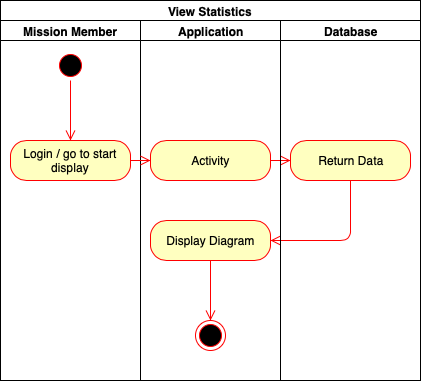

The diagram above was exported from draw.io. Its source (the exported page's mxGraphModel, read from the mxfile embedded in the PNG):
<mxGraphModel dx="918" dy="570" grid="1" gridSize="10" guides="1" tooltips="1" connect="1" arrows="1" fold="1" page="1" pageScale="1" pageWidth="827" pageHeight="1169" math="0" shadow="0">
  <root>
    <mxCell id="0" />
    <mxCell id="1" parent="0" />
    <mxCell id="YB2aA3IJpipWrLLPia1V-5" value="View Statistics" style="swimlane;html=1;childLayout=stackLayout;resizeParent=1;resizeParentMax=0;startSize=20;" vertex="1" parent="1">
      <mxGeometry x="20" y="20" width="420" height="380" as="geometry" />
    </mxCell>
    <mxCell id="YB2aA3IJpipWrLLPia1V-6" value="Mission Member" style="swimlane;html=1;startSize=20;" vertex="1" parent="YB2aA3IJpipWrLLPia1V-5">
      <mxGeometry y="20" width="140" height="360" as="geometry" />
    </mxCell>
    <mxCell id="YB2aA3IJpipWrLLPia1V-9" value="Login / go to start display" style="rounded=1;whiteSpace=wrap;html=1;arcSize=40;fontColor=#000000;fillColor=#ffffc0;strokeColor=#ff0000;" vertex="1" parent="YB2aA3IJpipWrLLPia1V-6">
      <mxGeometry x="10" y="120" width="120" height="40" as="geometry" />
    </mxCell>
    <mxCell id="YB2aA3IJpipWrLLPia1V-17" value="" style="ellipse;html=1;shape=startState;fillColor=#000000;strokeColor=#ff0000;" vertex="1" parent="YB2aA3IJpipWrLLPia1V-6">
      <mxGeometry x="55" y="30" width="30" height="30" as="geometry" />
    </mxCell>
    <mxCell id="YB2aA3IJpipWrLLPia1V-18" value="" style="edgeStyle=orthogonalEdgeStyle;html=1;verticalAlign=bottom;endArrow=open;endSize=8;strokeColor=#ff0000;" edge="1" source="YB2aA3IJpipWrLLPia1V-17" parent="YB2aA3IJpipWrLLPia1V-6">
      <mxGeometry relative="1" as="geometry">
        <mxPoint x="70" y="120" as="targetPoint" />
      </mxGeometry>
    </mxCell>
    <mxCell id="YB2aA3IJpipWrLLPia1V-7" value="Application" style="swimlane;html=1;startSize=20;" vertex="1" parent="YB2aA3IJpipWrLLPia1V-5">
      <mxGeometry x="140" y="20" width="140" height="360" as="geometry" />
    </mxCell>
    <mxCell id="YB2aA3IJpipWrLLPia1V-11" value="Activity" style="rounded=1;whiteSpace=wrap;html=1;arcSize=40;fontColor=#000000;fillColor=#ffffc0;strokeColor=#ff0000;" vertex="1" parent="YB2aA3IJpipWrLLPia1V-7">
      <mxGeometry x="10" y="120" width="120" height="40" as="geometry" />
    </mxCell>
    <mxCell id="YB2aA3IJpipWrLLPia1V-15" value="Display Diagram" style="rounded=1;whiteSpace=wrap;html=1;arcSize=40;fontColor=#000000;fillColor=#ffffc0;strokeColor=#ff0000;" vertex="1" parent="YB2aA3IJpipWrLLPia1V-7">
      <mxGeometry x="10" y="200" width="120" height="40" as="geometry" />
    </mxCell>
    <mxCell id="YB2aA3IJpipWrLLPia1V-16" value="" style="edgeStyle=orthogonalEdgeStyle;html=1;verticalAlign=bottom;endArrow=open;endSize=8;strokeColor=#ff0000;" edge="1" source="YB2aA3IJpipWrLLPia1V-15" parent="YB2aA3IJpipWrLLPia1V-7">
      <mxGeometry relative="1" as="geometry">
        <mxPoint x="70" y="300" as="targetPoint" />
      </mxGeometry>
    </mxCell>
    <mxCell id="YB2aA3IJpipWrLLPia1V-19" value="" style="ellipse;html=1;shape=endState;fillColor=#000000;strokeColor=#ff0000;" vertex="1" parent="YB2aA3IJpipWrLLPia1V-7">
      <mxGeometry x="55" y="300" width="30" height="30" as="geometry" />
    </mxCell>
    <mxCell id="YB2aA3IJpipWrLLPia1V-10" value="" style="edgeStyle=orthogonalEdgeStyle;html=1;verticalAlign=bottom;endArrow=open;endSize=8;strokeColor=#ff0000;entryX=0;entryY=0.5;entryDx=0;entryDy=0;" edge="1" source="YB2aA3IJpipWrLLPia1V-9" parent="YB2aA3IJpipWrLLPia1V-5" target="YB2aA3IJpipWrLLPia1V-11">
      <mxGeometry relative="1" as="geometry">
        <mxPoint x="70" y="240" as="targetPoint" />
      </mxGeometry>
    </mxCell>
    <mxCell id="YB2aA3IJpipWrLLPia1V-12" value="" style="edgeStyle=orthogonalEdgeStyle;html=1;verticalAlign=bottom;endArrow=open;endSize=8;strokeColor=#ff0000;entryX=0;entryY=0.5;entryDx=0;entryDy=0;" edge="1" source="YB2aA3IJpipWrLLPia1V-11" parent="YB2aA3IJpipWrLLPia1V-5" target="YB2aA3IJpipWrLLPia1V-13">
      <mxGeometry relative="1" as="geometry">
        <mxPoint x="210" y="240" as="targetPoint" />
      </mxGeometry>
    </mxCell>
    <mxCell id="YB2aA3IJpipWrLLPia1V-14" value="" style="edgeStyle=orthogonalEdgeStyle;html=1;verticalAlign=bottom;endArrow=open;endSize=8;strokeColor=#ff0000;entryX=1;entryY=0.5;entryDx=0;entryDy=0;" edge="1" source="YB2aA3IJpipWrLLPia1V-13" parent="YB2aA3IJpipWrLLPia1V-5" target="YB2aA3IJpipWrLLPia1V-15">
      <mxGeometry relative="1" as="geometry">
        <mxPoint x="350" y="240" as="targetPoint" />
        <Array as="points">
          <mxPoint x="350" y="240" />
        </Array>
      </mxGeometry>
    </mxCell>
    <mxCell id="YB2aA3IJpipWrLLPia1V-8" value="Database" style="swimlane;html=1;startSize=20;" vertex="1" parent="YB2aA3IJpipWrLLPia1V-5">
      <mxGeometry x="280" y="20" width="140" height="360" as="geometry" />
    </mxCell>
    <mxCell id="YB2aA3IJpipWrLLPia1V-13" value="Return Data" style="rounded=1;whiteSpace=wrap;html=1;arcSize=40;fontColor=#000000;fillColor=#ffffc0;strokeColor=#ff0000;" vertex="1" parent="YB2aA3IJpipWrLLPia1V-8">
      <mxGeometry x="10" y="120" width="120" height="40" as="geometry" />
    </mxCell>
  </root>
</mxGraphModel>